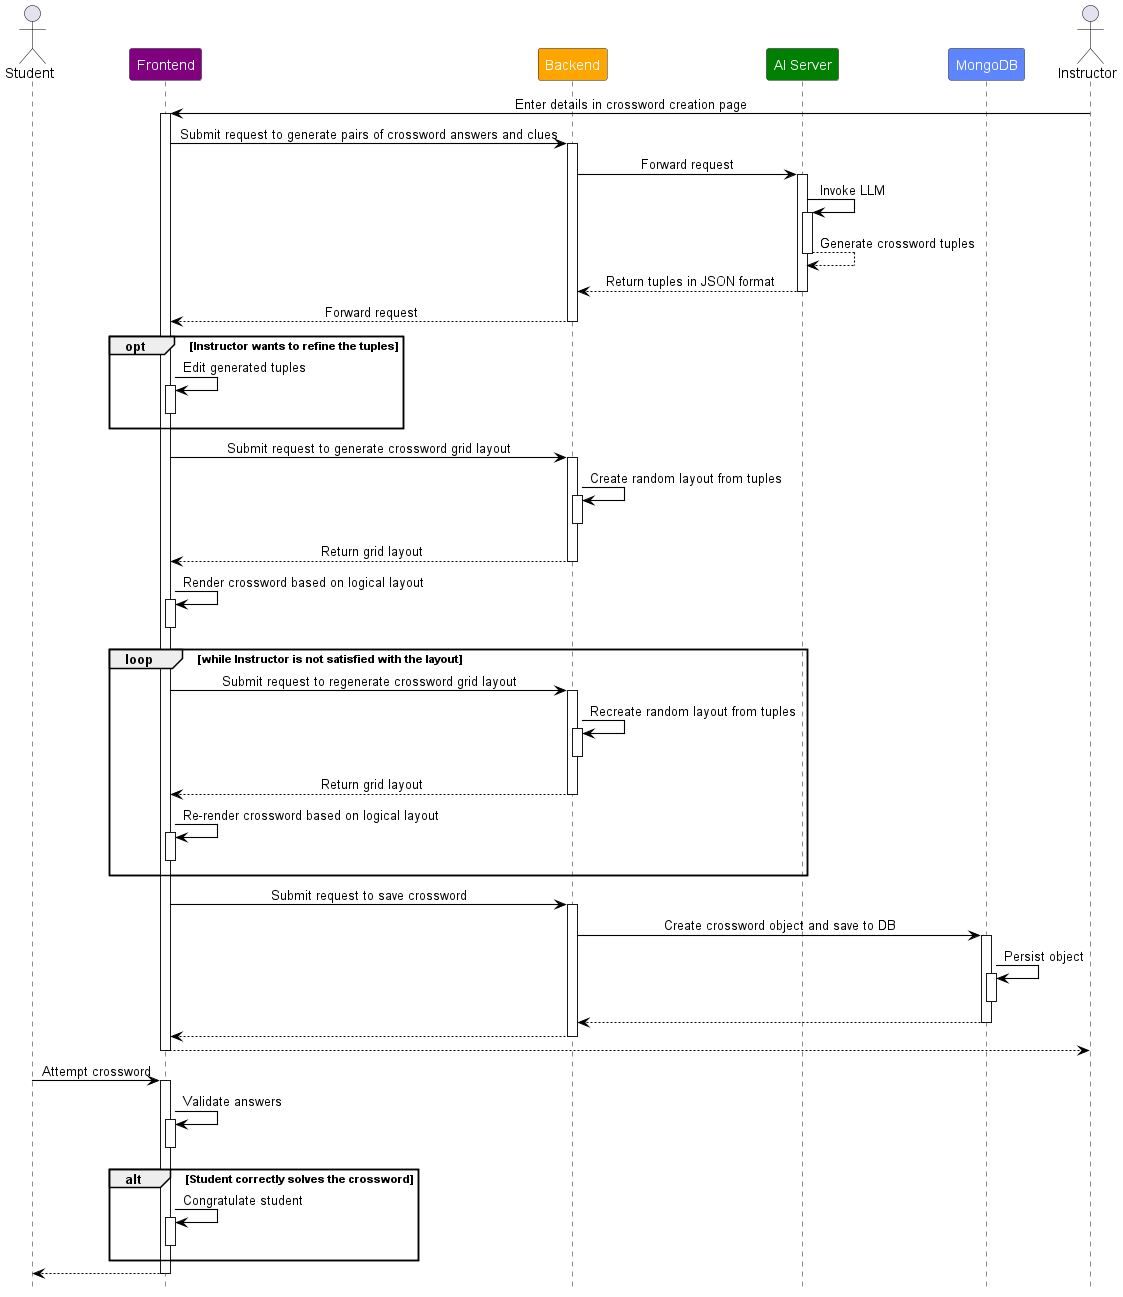

The diagram above was rendered by PlantUML. Its source (embedded in the PNG):
@startuml Crossword Creation Sequence Diagram

!include style.puml
skinparam arrowThickness 1.1
skinparam arrowColor BLACK

Actor Student as stu
Participant "Frontend" as fe PURPLE
Participant "Backend" as be YELLOW
Participant "AI Server" as py GREEN
Participant "MongoDB" as db LIGHT_BLUE
Actor Instructor as ins

ins -> fe: Enter details in crossword creation page
activate fe

fe -> be: Submit request to generate pairs of crossword answers and clues
activate be

be -> py: Forward request 
activate py

py -> py: Invoke LLM
activate py

py --> py: Generate crossword tuples
deactivate py

py --> be: Return tuples in JSON format
deactivate py

be --> fe: Forward request
deactivate be

opt Instructor wants to refine the tuples
    fe -> fe: Edit generated tuples
    activate fe

    ' fe --> fe
    deactivate fe
end

fe -> be: Submit request to generate crossword grid layout
activate be

be -> be: Create random layout from tuples
activate be

' be --> be: Generate JSON object representing word positions and directions
deactivate be

be --> fe: Return grid layout
deactivate be

fe -> fe: Render crossword based on logical layout
activate fe

' fe --> fe: 
deactivate fe

loop while Instructor is not satisfied with the layout
    fe -> be: Submit request to regenerate crossword grid layout
    activate be

    be -> be: Recreate random layout from tuples
    activate be
    ' be --> be: Generate JSON object representing word positions and directions
    deactivate be

    be --> fe: Return grid layout
    deactivate be

    fe -> fe: Re-render crossword based on logical layout
    activate fe

    ' fe --> fe: 
    deactivate fe
end

fe -> be: Submit request to save crossword
activate be

be -> db: Create crossword object and save to DB
activate db

db -> db: Persist object
activate db

' db --> db:
deactivate db

db --> be:
deactivate db

be --> fe:
deactivate be

fe --> ins
deactivate fe

stu -> fe: Attempt crossword
activate fe

fe -> fe: Validate answers
activate fe

' fe --> fe:
deactivate fe

alt Student correctly solves the crossword
    fe -> fe: Congratulate student 
    activate fe

    ' fe --> fe: 
    deactivate fe
end

fe --> stu:
deactivate fe

@enduml